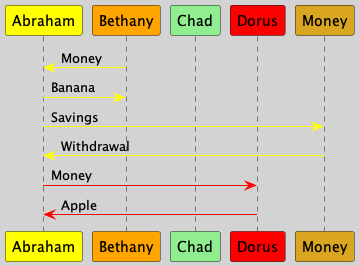

The diagram above was rendered by PlantUML. Its source (embedded in the PNG):
@startuml credit-A
skinparam BackgroundColor #lightgrey
participant "Abraham" as A #yellow
participant "Bethany" as B #orange
participant "Chad" as C #lightgreen
participant "Dorus" as D #red
participant "Money" as M #goldenrod
B -[#yellow]> A: Money
A -[#yellow]> B: Banana
A -[#yellow]> M: Savings
M -[#yellow]> A: Withdrawal
A -[#red]> D: Money
D -[#red]> A: Apple
@enduml